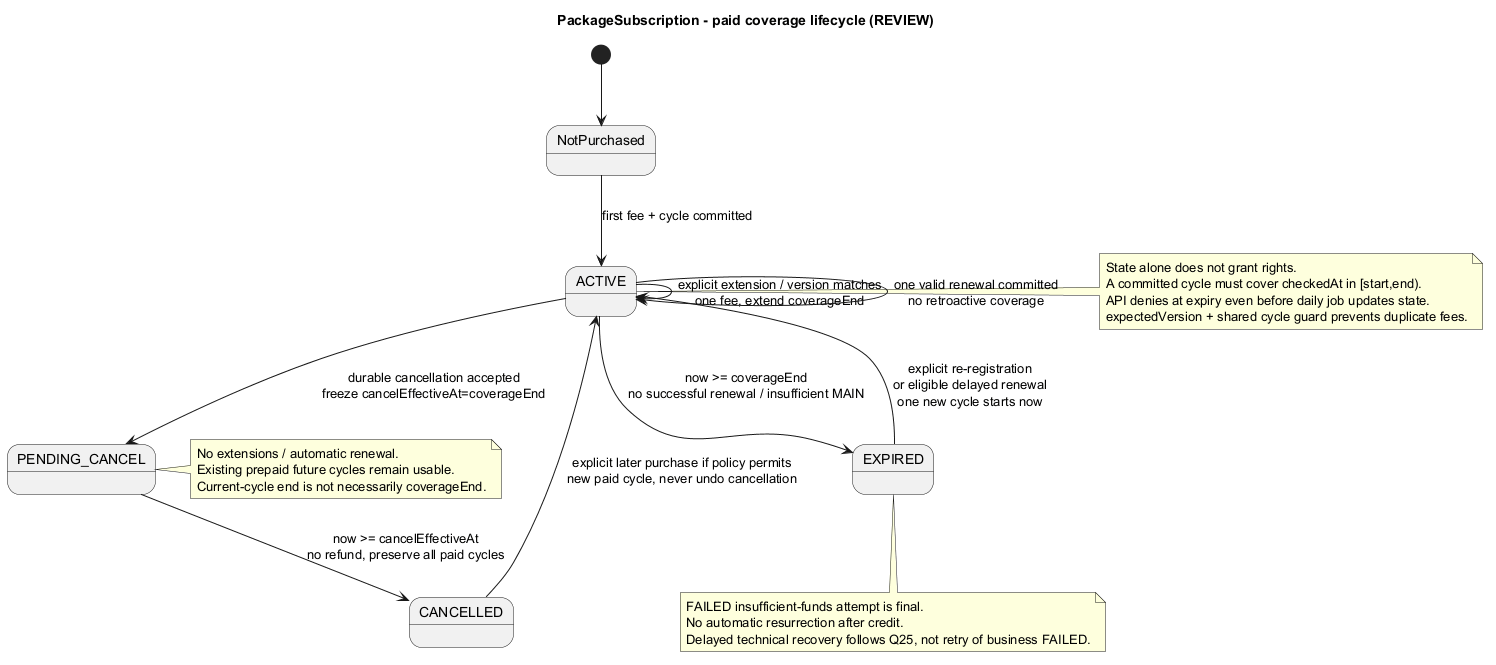

The diagram above was rendered by PlantUML. Its source (embedded in the PNG):
@startuml
title PackageSubscription - paid coverage lifecycle (REVIEW)
[*] --> NotPurchased
NotPurchased --> ACTIVE : first fee + cycle committed
ACTIVE --> ACTIVE : explicit extension / version matches\none fee, extend coverageEnd
ACTIVE --> PENDING_CANCEL : durable cancellation accepted\nfreeze cancelEffectiveAt=coverageEnd
PENDING_CANCEL --> CANCELLED : now >= cancelEffectiveAt\nno refund, preserve all paid cycles
ACTIVE --> EXPIRED : now >= coverageEnd\nno successful renewal / insufficient MAIN
EXPIRED --> ACTIVE : explicit re-registration\nor eligible delayed renewal\none new cycle starts now
ACTIVE --> ACTIVE : one valid renewal committed\nno retroactive coverage
CANCELLED --> ACTIVE : explicit later purchase if policy permits\nnew paid cycle, never undo cancellation
note right of ACTIVE
 State alone does not grant rights.
 A committed cycle must cover checkedAt in [start,end).
 API denies at expiry even before daily job updates state.
 expectedVersion + shared cycle guard prevents duplicate fees.
end note
note right of PENDING_CANCEL
 No extensions / automatic renewal.
 Existing prepaid future cycles remain usable.
 Current-cycle end is not necessarily coverageEnd.
end note
note bottom of EXPIRED
 FAILED insufficient-funds attempt is final.
 No automatic resurrection after credit.
 Delayed technical recovery follows Q25, not retry of business FAILED.
end note
@enduml